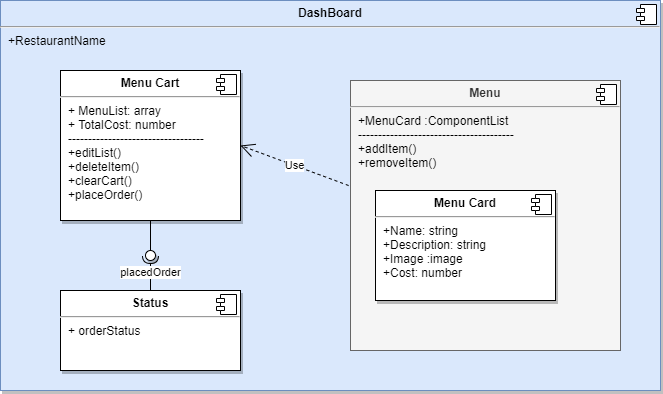

The diagram above was exported from draw.io. Its source (the exported page's mxGraphModel, read from the mxfile embedded in the PNG):
<mxGraphModel dx="1108" dy="482" grid="1" gridSize="10" guides="1" tooltips="1" connect="1" arrows="1" fold="1" page="1" pageScale="1" pageWidth="827" pageHeight="1169" math="0" shadow="0">
  <root>
    <mxCell id="0" />
    <mxCell id="1" parent="0" />
    <mxCell id="afuiaaIAdBzGYJs9Xy6G-1" value="&lt;p style=&quot;margin: 0px ; margin-top: 6px ; text-align: center&quot;&gt;&lt;b&gt;DashBoard&lt;/b&gt;&lt;/p&gt;&lt;hr&gt;&lt;p style=&quot;margin: 0px ; margin-left: 8px&quot;&gt;+RestaurantName&lt;/p&gt;" style="align=left;overflow=fill;html=1;dropTarget=0;fillColor=#dae8fc;strokeColor=#6c8ebf;shadow=1;" vertex="1" parent="1">
      <mxGeometry x="140" y="50" width="660" height="390" as="geometry" />
    </mxCell>
    <mxCell id="afuiaaIAdBzGYJs9Xy6G-2" value="" style="shape=component;jettyWidth=8;jettyHeight=4;" vertex="1" parent="afuiaaIAdBzGYJs9Xy6G-1">
      <mxGeometry x="1" width="20" height="20" relative="1" as="geometry">
        <mxPoint x="-24" y="4" as="offset" />
      </mxGeometry>
    </mxCell>
    <mxCell id="afuiaaIAdBzGYJs9Xy6G-3" value="&lt;p style=&quot;margin: 0px ; margin-top: 6px ; text-align: center&quot;&gt;&lt;b&gt;Menu&lt;/b&gt;&lt;/p&gt;&lt;hr&gt;&lt;p style=&quot;color: rgb(0 , 0 , 0) ; margin: 0px 0px 0px 8px&quot;&gt;+MenuCard :ComponentList&lt;/p&gt;&lt;p style=&quot;color: rgb(0 , 0 , 0) ; margin: 0px 0px 0px 8px&quot;&gt;---------------------------------------&lt;/p&gt;&lt;p style=&quot;color: rgb(0 , 0 , 0) ; margin: 0px 0px 0px 8px&quot;&gt;+addItem()&lt;/p&gt;&lt;p style=&quot;color: rgb(0 , 0 , 0) ; margin: 0px 0px 0px 8px&quot;&gt;+removeItem()&lt;/p&gt;&lt;p style=&quot;color: rgb(0 , 0 , 0) ; margin: 0px 0px 0px 8px&quot;&gt;&lt;br&gt;&lt;/p&gt;" style="align=left;overflow=fill;html=1;dropTarget=0;fillColor=#f5f5f5;strokeColor=#666666;fontColor=#333333;" vertex="1" parent="1">
      <mxGeometry x="490" y="130" width="270" height="270" as="geometry" />
    </mxCell>
    <mxCell id="afuiaaIAdBzGYJs9Xy6G-4" value="" style="shape=component;jettyWidth=8;jettyHeight=4;" vertex="1" parent="afuiaaIAdBzGYJs9Xy6G-3">
      <mxGeometry x="1" width="20" height="20" relative="1" as="geometry">
        <mxPoint x="-24" y="4" as="offset" />
      </mxGeometry>
    </mxCell>
    <mxCell id="afuiaaIAdBzGYJs9Xy6G-11" value="&lt;p style=&quot;margin: 0px ; margin-top: 6px ; text-align: center&quot;&gt;&lt;b&gt;Status&lt;/b&gt;&lt;/p&gt;&lt;hr&gt;&lt;p style=&quot;margin: 0px ; margin-left: 8px&quot;&gt;+ orderStatus&lt;br&gt;&lt;br&gt;&lt;/p&gt;" style="align=left;overflow=fill;html=1;dropTarget=0;shadow=1;" vertex="1" parent="1">
      <mxGeometry x="200" y="340" width="180" height="80" as="geometry" />
    </mxCell>
    <mxCell id="afuiaaIAdBzGYJs9Xy6G-12" value="" style="shape=component;jettyWidth=8;jettyHeight=4;" vertex="1" parent="afuiaaIAdBzGYJs9Xy6G-11">
      <mxGeometry x="1" width="20" height="20" relative="1" as="geometry">
        <mxPoint x="-24" y="4" as="offset" />
      </mxGeometry>
    </mxCell>
    <mxCell id="afuiaaIAdBzGYJs9Xy6G-13" value="&lt;p style=&quot;margin: 0px ; margin-top: 6px ; text-align: center&quot;&gt;&lt;b&gt;Menu Cart&lt;/b&gt;&lt;/p&gt;&lt;hr&gt;&lt;p style=&quot;margin: 0px ; margin-left: 8px&quot;&gt;+ MenuList: array&lt;br&gt;&lt;/p&gt;&lt;p style=&quot;margin: 0px ; margin-left: 8px&quot;&gt;+ TotalCost: number&lt;/p&gt;&lt;p style=&quot;margin: 0px ; margin-left: 8px&quot;&gt;----------------------------------&lt;/p&gt;&lt;p style=&quot;margin: 0px ; margin-left: 8px&quot;&gt;+editList()&lt;/p&gt;&lt;p style=&quot;margin: 0px ; margin-left: 8px&quot;&gt;+deleteItem()&lt;/p&gt;&lt;p style=&quot;margin: 0px ; margin-left: 8px&quot;&gt;+clearCart()&lt;/p&gt;&lt;p style=&quot;margin: 0px ; margin-left: 8px&quot;&gt;+placeOrder()&lt;/p&gt;" style="align=left;overflow=fill;html=1;dropTarget=0;shadow=1;" vertex="1" parent="1">
      <mxGeometry x="200" y="120" width="180" height="150" as="geometry" />
    </mxCell>
    <mxCell id="afuiaaIAdBzGYJs9Xy6G-14" value="" style="shape=component;jettyWidth=8;jettyHeight=4;" vertex="1" parent="afuiaaIAdBzGYJs9Xy6G-13">
      <mxGeometry x="1" width="20" height="20" relative="1" as="geometry">
        <mxPoint x="-24" y="4" as="offset" />
      </mxGeometry>
    </mxCell>
    <mxCell id="afuiaaIAdBzGYJs9Xy6G-15" value="&lt;p style=&quot;margin: 0px ; margin-top: 6px ; text-align: center&quot;&gt;&lt;b&gt;Menu Card&lt;/b&gt;&lt;/p&gt;&lt;hr&gt;&lt;p style=&quot;margin: 0px 0px 0px 8px&quot;&gt;+Name: string&lt;br&gt;&lt;/p&gt;&lt;p style=&quot;margin: 0px 0px 0px 8px&quot;&gt;+Description: string&lt;/p&gt;&lt;p style=&quot;margin: 0px 0px 0px 8px&quot;&gt;+Image :image&lt;/p&gt;&lt;p style=&quot;margin: 0px 0px 0px 8px&quot;&gt;+Cost: number&lt;/p&gt;" style="align=left;overflow=fill;html=1;dropTarget=0;shadow=1;" vertex="1" parent="1">
      <mxGeometry x="515" y="240" width="180" height="110" as="geometry" />
    </mxCell>
    <mxCell id="afuiaaIAdBzGYJs9Xy6G-16" value="" style="shape=component;jettyWidth=8;jettyHeight=4;" vertex="1" parent="afuiaaIAdBzGYJs9Xy6G-15">
      <mxGeometry x="1" width="20" height="20" relative="1" as="geometry">
        <mxPoint x="-24" y="4" as="offset" />
      </mxGeometry>
    </mxCell>
    <mxCell id="afuiaaIAdBzGYJs9Xy6G-17" value="Use" style="endArrow=open;endSize=12;dashed=1;html=1;exitX=-0.007;exitY=0.389;exitDx=0;exitDy=0;entryX=1;entryY=0.5;entryDx=0;entryDy=0;exitPerimeter=0;" edge="1" parent="1" source="afuiaaIAdBzGYJs9Xy6G-3" target="afuiaaIAdBzGYJs9Xy6G-13">
      <mxGeometry width="160" relative="1" as="geometry">
        <mxPoint x="330" y="260" as="sourcePoint" />
        <mxPoint x="370" y="225" as="targetPoint" />
      </mxGeometry>
    </mxCell>
    <mxCell id="afuiaaIAdBzGYJs9Xy6G-19" value="" style="rounded=0;orthogonalLoop=1;jettySize=auto;html=1;endArrow=none;endFill=0;exitX=0.5;exitY=1;exitDx=0;exitDy=0;" edge="1" target="afuiaaIAdBzGYJs9Xy6G-21" parent="1" source="afuiaaIAdBzGYJs9Xy6G-13">
      <mxGeometry relative="1" as="geometry">
        <mxPoint x="390" y="265" as="sourcePoint" />
      </mxGeometry>
    </mxCell>
    <mxCell id="afuiaaIAdBzGYJs9Xy6G-20" value="placedOrder" style="rounded=0;orthogonalLoop=1;jettySize=auto;html=1;endArrow=halfCircle;endFill=0;entryX=0.5;entryY=0.5;entryDx=0;entryDy=0;endSize=6;strokeWidth=1;exitX=0.5;exitY=0;exitDx=0;exitDy=0;" edge="1" target="afuiaaIAdBzGYJs9Xy6G-21" parent="1" source="afuiaaIAdBzGYJs9Xy6G-11">
      <mxGeometry relative="1" as="geometry">
        <mxPoint x="430" y="265" as="sourcePoint" />
      </mxGeometry>
    </mxCell>
    <mxCell id="afuiaaIAdBzGYJs9Xy6G-21" value="" style="ellipse;whiteSpace=wrap;html=1;fontFamily=Helvetica;fontSize=12;fontColor=#000000;align=center;strokeColor=#000000;fillColor=#ffffff;points=[];aspect=fixed;resizable=0;shadow=1;" vertex="1" parent="1">
      <mxGeometry x="285" y="300" width="10" height="10" as="geometry" />
    </mxCell>
  </root>
</mxGraphModel>